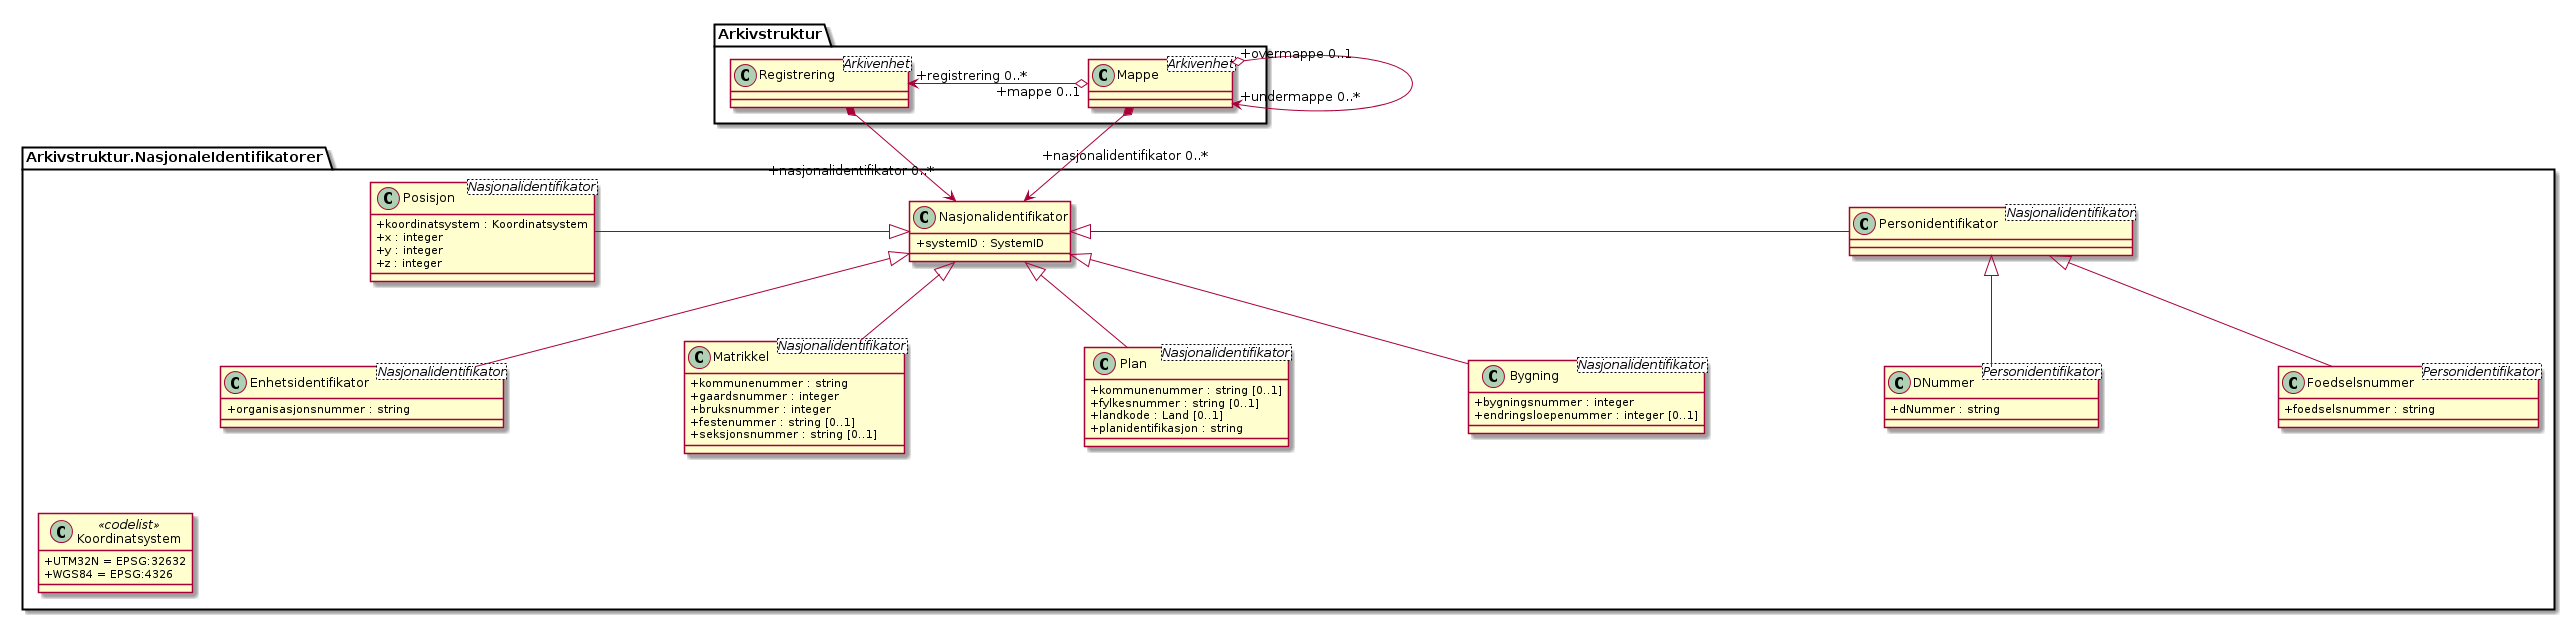

The diagram above was rendered by PlantUML. Its source (embedded in the PNG):
@startuml
skinparam classAttributeIconSize 0
skinparam nodesep 180

class Arkivstruktur.Mappe <Arkivenhet>
class Arkivstruktur.Registrering <Arkivenhet>
class Arkivstruktur.NasjonaleIdentifikatorer.Bygning <Nasjonalidentifikator> {
  +bygningsnummer : integer
  +endringsloepenummer : integer [0..1]
}
class Arkivstruktur.NasjonaleIdentifikatorer.Enhetsidentifikator <Nasjonalidentifikator> {
  +organisasjonsnummer : string
}
class Arkivstruktur.NasjonaleIdentifikatorer.Matrikkel <Nasjonalidentifikator> {
  +kommunenummer : string
  +gaardsnummer : integer
  +bruksnummer : integer
  +festenummer : string [0..1]
  +seksjonsnummer : string [0..1]
}
class Arkivstruktur.NasjonaleIdentifikatorer.Nasjonalidentifikator {
  +systemID : SystemID
}
class Arkivstruktur.NasjonaleIdentifikatorer.Personidentifikator <Nasjonalidentifikator> {
}
class Arkivstruktur.NasjonaleIdentifikatorer.Foedselsnummer <Personidentifikator> {
  +foedselsnummer : string
}
class Arkivstruktur.NasjonaleIdentifikatorer.DNummer <Personidentifikator> {
  +dNummer : string
}
class Arkivstruktur.NasjonaleIdentifikatorer.Plan <Nasjonalidentifikator> {
  +kommunenummer : string [0..1]
  +fylkesnummer : string [0..1]
  +landkode : Land [0..1]
  +planidentifikasjon : string
}
class Arkivstruktur.NasjonaleIdentifikatorer.Posisjon <Nasjonalidentifikator> {
  +koordinatsystem : Koordinatsystem
  +x : integer
  +y : integer
  +z : integer
}
class Arkivstruktur.NasjonaleIdentifikatorer.Koordinatsystem <<codelist>> {
  +UTM32N = EPSG:32632
  +WGS84 = EPSG:4326
}

Arkivstruktur.Mappe "+overmappe 0..1" o--> "+undermappe 0..*" Arkivstruktur.Mappe
Arkivstruktur.Registrering "+registrering 0..*" <-o "+mappe 0..1" Arkivstruktur.Mappe
Arkivstruktur.Mappe *--> "+nasjonalidentifikator 0..*\n\n" Arkivstruktur.NasjonaleIdentifikatorer.Nasjonalidentifikator
Arkivstruktur.Registrering *--> "+nasjonalidentifikator 0..*\n" Arkivstruktur.NasjonaleIdentifikatorer.Nasjonalidentifikator
Arkivstruktur.NasjonaleIdentifikatorer.Posisjon -|> Arkivstruktur.NasjonaleIdentifikatorer.Nasjonalidentifikator
Arkivstruktur.NasjonaleIdentifikatorer.Nasjonalidentifikator <|- Arkivstruktur.NasjonaleIdentifikatorer.Personidentifikator
Arkivstruktur.NasjonaleIdentifikatorer.Personidentifikator <|-- Arkivstruktur.NasjonaleIdentifikatorer.DNummer
Arkivstruktur.NasjonaleIdentifikatorer.Personidentifikator <|-- Arkivstruktur.NasjonaleIdentifikatorer.Foedselsnummer
Arkivstruktur.NasjonaleIdentifikatorer.Nasjonalidentifikator <|-- Arkivstruktur.NasjonaleIdentifikatorer.Enhetsidentifikator
Arkivstruktur.NasjonaleIdentifikatorer.Nasjonalidentifikator <|-- Arkivstruktur.NasjonaleIdentifikatorer.Bygning
Arkivstruktur.NasjonaleIdentifikatorer.Nasjonalidentifikator <|-- Arkivstruktur.NasjonaleIdentifikatorer.Matrikkel
Arkivstruktur.NasjonaleIdentifikatorer.Nasjonalidentifikator <|-- Arkivstruktur.NasjonaleIdentifikatorer.Plan

Arkivstruktur.NasjonaleIdentifikatorer.Posisjon <-[hidden]-- Arkivstruktur.NasjonaleIdentifikatorer.Koordinatsystem
@enduml